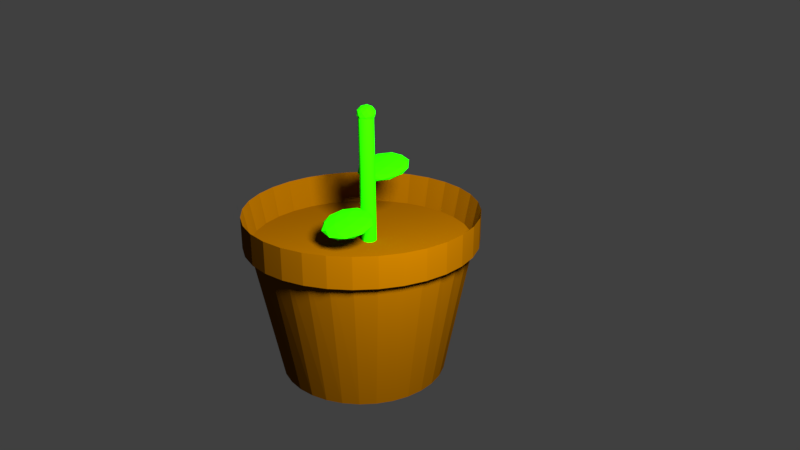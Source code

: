 # Source: smallplant.blend  (saved by Blender 2.79.0; exported with 4.5.12 LTS)
import bpy
from mathutils import Matrix  # noqa: F401  (used for matrix-valued properties, if any)

bpy.ops.wm.read_factory_settings(use_empty=True)
scene = bpy.context.scene
scene.name = 'Scene'

# ---- collections
col_collection_1 = bpy.data.collections.new('Collection 1'); scene.collection.children.link(col_collection_1)

# ---- materials (node trees are filled in below, after node groups)
mat_material_005 = bpy.data.materials.new('Material.005')
mat_material_005.alpha_threshold = 0.0
mat_material_005.use_transparent_shadow = False
mat_material_005.diffuse_color = (0.016, 0.8, 0.0, 1.0)
mat_material_005.roughness = 0.5
mat_material_003 = bpy.data.materials.new('Material.003')
mat_material_003.alpha_threshold = 0.0
mat_material_003.use_transparent_shadow = False
mat_material_003.diffuse_color = (0.016, 0.8, 0.0, 1.0)
mat_material_003.roughness = 0.5
mat_material_002 = bpy.data.materials.new('Material.002')
mat_material_002.alpha_threshold = 0.0
mat_material_002.use_transparent_shadow = False
mat_material_002.diffuse_color = (0.01642, 0.8, 0.0, 1.0)
mat_material_002.roughness = 0.5
mat_material_004 = bpy.data.materials.new('Material.004')
mat_material_004.alpha_threshold = 0.0
mat_material_004.use_transparent_shadow = False
mat_material_004.diffuse_color = (0.016, 0.8, 0.0, 1.0)
mat_material_004.roughness = 0.5
mat_material_001 = bpy.data.materials.new('Material.001')
mat_material_001.alpha_threshold = 0.0
mat_material_001.use_transparent_shadow = False
mat_material_001.diffuse_color = (0.1523, 0.05494, 0.0, 1.0)
mat_material_001.roughness = 0.5

# ---- material node trees

# ---- world
world_world = bpy.data.worlds.new('World'); scene.world = world_world
world_world.color = (0.05088, 0.05088, 0.05088)
world_world.use_sun_shadow = False
world_world.sun_shadow_jitter_overblur = 0.0
world_world.cycles.sampling_method = 'MANUAL'

# ---- cameras
cam_camera = bpy.data.cameras.new('Camera')
cam_camera.clip_end = 100.0
cam_camera.lens = 35.0
cam_camera.sensor_width = 32.0
cam_camera.sensor_height = 18.0
cam_camera.ortho_scale = 7.314
cam_camera.dof.focus_distance = 0.0
cam_camera.dof.aperture_fstop = 128.0

# ---- lights
light_lamp = bpy.data.lights.new('Lamp', 'POINT')
light_lamp.transmission_factor = 0.0
light_lamp.cutoff_distance = 30.0
light_lamp.energy = 100.0
light_lamp.shadow_buffer_clip_start = 1.001
light_lamp.shadow_soft_size = 0.1
light_lamp.shadow_maximum_resolution = 0.006
light_lamp.use_absolute_resolution = True

# ---- meshes
me_icosphere_002 = bpy.data.meshes.new('Icosphere.002')
me_icosphere_002.from_pydata([(2.912, -1.872, -13.26), (3.635, -2.398, -12.71), (2.635, -2.723, -12.71), (2.017, -1.872, -12.71), (2.635, -1.021, -12.71), (3.635, -1.346, -12.71), (3.188, -2.723, -11.81), (2.188, -2.398, -11.81), (2.188, -1.346, -11.81), (3.188, -1.021, -11.81), (3.806, -1.872, -11.81), (2.912, -1.872, -11.26), (2.749, -2.372, -13.11), (3.337, -2.181, -13.11), (3.175, -2.681, -12.78), (3.763, -1.872, -12.78), (3.337, -1.563, -13.11), (2.386, -1.872, -13.11), (2.224, -2.372, -12.78), (2.749, -1.372, -13.11), (2.224, -1.372, -12.78), (3.175, -1.063, -12.78), (3.863, -2.181, -12.26), (3.863, -1.563, -12.26), (2.912, -2.872, -12.26), (3.5, -2.681, -12.26), (1.961, -2.181, -12.26), (2.324, -2.681, -12.26), (2.324, -1.063, -12.26), (1.961, -1.563, -12.26), (3.5, -1.063, -12.26), (2.912, -0.8721, -12.26), (3.6, -2.372, -11.73), (2.649, -2.681, -11.73), (2.061, -1.872, -11.73), (2.649, -1.063, -11.73), (3.6, -1.372, -11.73), (3.074, -2.372, -11.41), (3.438, -1.872, -11.41), (2.487, -2.181, -11.41), (2.487, -1.563, -11.41), (3.074, -1.372, -11.41), (3.813, -2.772, -4.639), (5.567, -4.26, -4.125), (3.143, -5.179, -4.125), (1.645, -2.772, -4.125), (3.143, -0.3649, -4.125), (5.567, -1.284, -4.125), (4.483, -5.179, -3.294), (2.059, -4.26, -3.294), (2.059, -1.284, -3.294), (4.483, -0.3649, -3.294), (5.981, -2.772, -3.294), (3.813, -2.772, -2.78), (3.42, -4.187, -4.5), (4.844, -3.646, -4.5), (4.45, -5.061, -4.198), (5.875, -2.772, -4.198), (4.844, -1.898, -4.5), (2.539, -2.772, -4.5), (2.145, -4.187, -4.198), (3.42, -1.357, -4.5), (2.145, -1.357, -4.198), (4.45, -0.4827, -4.198), (6.119, -3.646, -3.71), (6.119, -1.898, -3.71), (3.813, -5.602, -3.71), (5.238, -5.061, -3.71), (1.508, -3.646, -3.71), (2.389, -5.061, -3.71), (2.389, -0.4827, -3.71), (1.508, -1.898, -3.71), (5.238, -0.4827, -3.71), (3.813, 0.05772, -3.71), (5.481, -4.187, -3.221), (3.176, -5.061, -3.221), (1.751, -2.772, -3.221), (3.176, -0.4827, -3.221), (5.481, -1.357, -3.221), (4.207, -4.187, -2.919), (5.088, -2.772, -2.919), (2.782, -3.646, -2.919), (2.782, -1.898, -2.919), (4.207, -1.357, -2.919), (0.9724, 0.5561, 9.829), (2.765, -2.594, -11.86), (0.8201, 0.5817, 9.797), (2.613, -2.569, -11.9), (0.6758, 0.6372, 9.76), (2.468, -2.513, -11.93), (0.5449, 0.7204, 9.719), (2.338, -2.43, -11.97), (0.4326, 0.8283, 9.676), (2.225, -2.322, -12.02), (0.3431, 0.9565, 9.632), (2.136, -2.194, -12.06), (0.2798, 1.1, 9.59), (2.072, -2.05, -12.1), (0.2453, 1.254, 9.55), (2.038, -1.896, -12.14), (0.2408, 1.412, 9.514), (2.033, -1.739, -12.18), (0.2664, 1.567, 9.484), (2.059, -1.583, -12.21), (0.3213, 1.715, 9.461), (2.114, -1.435, -12.23), (0.4033, 1.849, 9.445), (2.196, -1.301, -12.25), (0.5092, 1.965, 9.438), (2.302, -1.186, -12.26), (0.6351, 2.057, 9.439), (2.428, -1.094, -12.25), (0.7759, 2.122, 9.449), (2.569, -1.028, -12.24), (0.9264, 2.158, 9.467), (2.719, -0.9925, -12.23), (1.081, 2.163, 9.492), (2.873, -0.9872, -12.2), (1.233, 2.138, 9.524), (3.026, -1.013, -12.17), (1.377, 2.082, 9.561), (3.17, -1.068, -12.13), (1.508, 1.999, 9.602), (3.301, -1.152, -12.09), (1.621, 1.891, 9.645), (3.413, -1.259, -12.05), (1.71, 1.763, 9.688), (3.503, -1.388, -12.0), (1.773, 1.619, 9.731), (3.566, -1.531, -11.96), (1.808, 1.465, 9.771), (3.6, -1.685, -11.92), (1.812, 1.307, 9.806), (3.605, -1.843, -11.89), (1.787, 1.152, 9.836), (3.579, -1.999, -11.86), (1.732, 1.004, 9.86), (3.524, -2.146, -11.83), (1.65, 0.8698, 9.875), (3.442, -2.28, -11.82), (1.544, 0.7545, 9.883), (3.337, -2.396, -11.81), (1.418, 0.6625, 9.881), (3.211, -2.488, -11.81), (1.277, 0.5973, 9.872), (3.07, -2.553, -11.82), (1.127, 0.5613, 9.854), (2.919, -2.589, -11.84), (0.3533, 2.561, -0.6674), (2.107, 1.074, -0.1536), (-0.3167, 0.154, -0.1536), (-1.815, 2.561, -0.1536), (-0.3167, 4.968, -0.1536), (2.107, 4.049, -0.1536), (1.023, 0.154, 0.6778), (-1.401, 1.074, 0.6778), (-1.401, 4.049, 0.6778), (1.023, 4.968, 0.6778), (2.521, 2.561, 0.6778), (0.3533, 2.561, 1.192), (-0.0405, 1.146, -0.5286), (1.384, 1.687, -0.5286), (0.9904, 0.2719, -0.2266), (2.415, 2.561, -0.2266), (1.384, 3.436, -0.5286), (-0.921, 2.561, -0.5286), (-1.315, 1.146, -0.2266), (-0.0405, 3.976, -0.5286), (-1.315, 3.976, -0.2266), (0.9904, 4.851, -0.2266), (2.659, 1.687, 0.2621), (2.659, 3.436, 0.2621), (0.3533, -0.2686, 0.2621), (1.778, 0.2719, 0.2621), (-1.952, 1.687, 0.2621), (-1.071, 0.2719, 0.2621), (-1.071, 4.851, 0.2621), (-1.952, 3.436, 0.2621), (1.778, 4.851, 0.2621), (0.3533, 5.391, 0.2621), (2.021, 1.146, 0.7508), (-0.2839, 0.2719, 0.7508), (-1.709, 2.561, 0.7508), (-0.2839, 4.851, 0.7508), (2.021, 3.976, 0.7508), (0.747, 1.146, 1.053), (1.628, 2.561, 1.053), (-0.6777, 1.687, 1.053), (-0.6777, 3.436, 1.053), (0.747, 3.976, 1.053)], [], [(0, 13, 12), (1, 13, 15), (0, 12, 17), (0, 17, 19), (0, 19, 16), (1, 15, 22), (2, 14, 24), (3, 18, 26), (4, 20, 28), (5, 21, 30), (1, 22, 25), (2, 24, 27), (3, 26, 29), (4, 28, 31), (5, 30, 23), (6, 32, 37), (7, 33, 39), (8, 34, 40), (9, 35, 41), (10, 36, 38), (38, 41, 11), (38, 36, 41), (36, 9, 41), (41, 40, 11), (41, 35, 40), (35, 8, 40), (40, 39, 11), (40, 34, 39), (34, 7, 39), (39, 37, 11), (39, 33, 37), (33, 6, 37), (37, 38, 11), (37, 32, 38), (32, 10, 38), (23, 36, 10), (23, 30, 36), (30, 9, 36), (31, 35, 9), (31, 28, 35), (28, 8, 35), (29, 34, 8), (29, 26, 34), (26, 7, 34), (27, 33, 7), (27, 24, 33), (24, 6, 33), (25, 32, 6), (25, 22, 32), (22, 10, 32), (30, 31, 9), (30, 21, 31), (21, 4, 31), (28, 29, 8), (28, 20, 29), (20, 3, 29), (26, 27, 7), (26, 18, 27), (18, 2, 27), (24, 25, 6), (24, 14, 25), (14, 1, 25), (22, 23, 10), (22, 15, 23), (15, 5, 23), (16, 21, 5), (16, 19, 21), (19, 4, 21), (19, 20, 4), (19, 17, 20), (17, 3, 20), (17, 18, 3), (17, 12, 18), (12, 2, 18), (15, 16, 5), (15, 13, 16), (13, 0, 16), (12, 14, 2), (12, 13, 14), (13, 1, 14), (42, 55, 54), (43, 55, 57), (42, 54, 59), (42, 59, 61), (42, 61, 58), (43, 57, 64), (44, 56, 66), (45, 60, 68), (46, 62, 70), (47, 63, 72), (43, 64, 67), (44, 66, 69), (45, 68, 71), (46, 70, 73), (47, 72, 65), (48, 74, 79), (49, 75, 81), (50, 76, 82), (51, 77, 83), (52, 78, 80), (80, 83, 53), (80, 78, 83), (78, 51, 83), (83, 82, 53), (83, 77, 82), (77, 50, 82), (82, 81, 53), (82, 76, 81), (76, 49, 81), (81, 79, 53), (81, 75, 79), (75, 48, 79), (79, 80, 53), (79, 74, 80), (74, 52, 80), (65, 78, 52), (65, 72, 78), (72, 51, 78), (73, 77, 51), (73, 70, 77), (70, 50, 77), (71, 76, 50), (71, 68, 76), (68, 49, 76), (69, 75, 49), (69, 66, 75), (66, 48, 75), (67, 74, 48), (67, 64, 74), (64, 52, 74), (72, 73, 51), (72, 63, 73), (63, 46, 73), (70, 71, 50), (70, 62, 71), (62, 45, 71), (68, 69, 49), (68, 60, 69), (60, 44, 69), (66, 67, 48), (66, 56, 67), (56, 43, 67), (64, 65, 52), (64, 57, 65), (57, 47, 65), (58, 63, 47), (58, 61, 63), (61, 46, 63), (61, 62, 46), (61, 59, 62), (59, 45, 62), (59, 60, 45), (59, 54, 60), (54, 44, 60), (57, 58, 47), (57, 55, 58), (55, 42, 58), (54, 56, 44), (54, 55, 56), (55, 43, 56), (84, 85, 87, 86), (86, 87, 89, 88), (88, 89, 91, 90), (90, 91, 93, 92), (92, 93, 95, 94), (94, 95, 97, 96), (96, 97, 99, 98), (98, 99, 101, 100), (100, 101, 103, 102), (102, 103, 105, 104), (104, 105, 107, 106), (106, 107, 109, 108), (108, 109, 111, 110), (110, 111, 113, 112), (112, 113, 115, 114), (114, 115, 117, 116), (116, 117, 119, 118), (118, 119, 121, 120), (120, 121, 123, 122), (122, 123, 125, 124), (124, 125, 127, 126), (126, 127, 129, 128), (128, 129, 131, 130), (130, 131, 133, 132), (132, 133, 135, 134), (134, 135, 137, 136), (136, 137, 139, 138), (138, 139, 141, 140), (140, 141, 143, 142), (142, 143, 145, 144), (87, 85, 147, 145, 143, 141, 139, 137, 135, 133, 131, 129, 127, 125, 123, 121, 119, 117, 115, 113, 111, 109, 107, 105, 103, 101, 99, 97, 95, 93, 91, 89), (144, 145, 147, 146), (146, 147, 85, 84), (84, 86, 88, 90, 92, 94, 96, 98, 100, 102, 104, 106, 108, 110, 112, 114, 116, 118, 120, 122, 124, 126, 128, 130, 132, 134, 136, 138, 140, 142, 144, 146), (148, 161, 160), (149, 161, 163), (148, 160, 165), (148, 165, 167), (148, 167, 164), (149, 163, 170), (150, 162, 172), (151, 166, 174), (152, 168, 176), (153, 169, 178), (149, 170, 173), (150, 172, 175), (151, 174, 177), (152, 176, 179), (153, 178, 171), (154, 180, 185), (155, 181, 187), (156, 182, 188), (157, 183, 189), (158, 184, 186), (186, 189, 159), (186, 184, 189), (184, 157, 189), (189, 188, 159), (189, 183, 188), (183, 156, 188), (188, 187, 159), (188, 182, 187), (182, 155, 187), (187, 185, 159), (187, 181, 185), (181, 154, 185), (185, 186, 159), (185, 180, 186), (180, 158, 186), (171, 184, 158), (171, 178, 184), (178, 157, 184), (179, 183, 157), (179, 176, 183), (176, 156, 183), (177, 182, 156), (177, 174, 182), (174, 155, 182), (175, 181, 155), (175, 172, 181), (172, 154, 181), (173, 180, 154), (173, 170, 180), (170, 158, 180), (178, 179, 157), (178, 169, 179), (169, 152, 179), (176, 177, 156), (176, 168, 177), (168, 151, 177), (174, 175, 155), (174, 166, 175), (166, 150, 175), (172, 173, 154), (172, 162, 173), (162, 149, 173), (170, 171, 158), (170, 163, 171), (163, 153, 171), (164, 169, 153), (164, 167, 169), (167, 152, 169), (167, 168, 152), (167, 165, 168), (165, 151, 168), (165, 166, 151), (165, 160, 166), (160, 150, 166), (163, 164, 153), (163, 161, 164), (161, 148, 164), (160, 162, 150), (160, 161, 162), (161, 149, 162)])
me_icosphere_002.polygons.foreach_set('material_index', [0, 0, 0, 0, 0, 0, 0, 0, 0, 0, 0, 0, 0, 0, 0, 0, 0, 0, 0, 0, 0, 0, 0, 0, 0, 0, 0, 0, 0, 0, 0, 0, 0, 0, 0, 0, 0, 0, 0, 0, 0, 0, 0, 0, 0, 0, 0, 0, 0, 0, 0, 0, 0, 0, 0, 0, 0, 0, 0, 0, 0, 0, 0, 0, 0, 0, 0, 0, 0, 0, 0, 0, 0, 0, 0, 0, 0, 0, 0, 0, 1, 1, 1, 1, 1, 1, 1, 1, 1, 1, 1, 1, 1, 1, 1, 1, 1, 1, 1, 1, 1, 1, 1, 1, 1, 1, 1, 1, 1, 1, 1, 1, 1, 1, 1, 1, 1, 1, 1, 1, 1, 1, 1, 1, 1, 1, 1, 1, 1, 1, 1, 1, 1, 1, 1, 1, 1, 1, 1, 1, 1, 1, 1, 1, 1, 1, 1, 1, 1, 1, 1, 1, 1, 1, 1, 1, 1, 1, 1, 1, 2, 2, 2, 2, 2, 2, 2, 2, 2, 2, 2, 2, 2, 2, 2, 2, 2, 2, 2, 2, 2, 2, 2, 2, 2, 2, 2, 2, 2, 2, 2, 2, 2, 2, 3, 3, 3, 3, 3, 3, 3, 3, 3, 3, 3, 3, 3, 3, 3, 3, 3, 3, 3, 3, 3, 3, 3, 3, 3, 3, 3, 3, 3, 3, 3, 3, 3, 3, 3, 3, 3, 3, 3, 3, 3, 3, 3, 3, 3, 3, 3, 3, 3, 3, 3, 3, 3, 3, 3, 3, 3, 3, 3, 3, 3, 3, 3, 3, 3, 3, 3, 3, 3, 3, 3, 3, 3, 3, 3, 3, 3, 3, 3, 3])
me_icosphere_002.materials.append(mat_material_005)
me_icosphere_002.materials.append(mat_material_003)
me_icosphere_002.materials.append(mat_material_002)
me_icosphere_002.materials.append(mat_material_004)
me_icosphere_002.use_remesh_preserve_volume = False
me_icosphere_002.use_remesh_preserve_attributes = False
me_icosphere_002.use_mirror_vertex_groups = False
me_icosphere_002.update()
me_cylinder = bpy.data.meshes.new('Cylinder')
me_cylinder.from_pydata([(0.0, 1.0, -1.0), (-3.379e-08, 1.389, 1.0), (0.1951, 0.9808, -1.0), (0.2506, 1.363, 1.0), (0.3827, 0.9239, -1.0), (0.4916, 1.284, 1.0), (0.5556, 0.8315, -1.0), (0.7137, 1.155, 1.0), (0.7071, 0.7071, -1.0), (0.9083, 0.9824, 1.0), (0.8315, 0.5556, -1.0), (1.068, 0.7719, 1.0), (0.9239, 0.3827, -1.0), (1.187, 0.5317, 1.0), (0.9808, 0.1951, -1.0), (1.26, 0.271, 1.0), (1.0, 7.55e-08, -1.0), (1.285, -4.435e-09, 1.0), (0.9808, -0.1951, -1.0), (1.26, -0.271, 1.0), (0.9239, -0.3827, -1.0), (1.187, -0.5317, 1.0), (0.8315, -0.5556, -1.0), (1.068, -0.7719, 1.0), (0.7071, -0.7071, -1.0), (0.9083, -0.9824, 1.0), (0.5556, -0.8315, -1.0), (0.7137, -1.155, 1.0), (0.3827, -0.9239, -1.0), (0.4916, -1.284, 1.0), (0.1951, -0.9808, -1.0), (0.2506, -1.363, 1.0), (-3.258e-07, -1.0, -1.0), (-4.524e-07, -1.389, 1.0), (-0.1951, -0.9808, -1.0), (-0.2506, -1.363, 1.0), (-0.3827, -0.9239, -1.0), (-0.4916, -1.284, 1.0), (-0.5556, -0.8315, -1.0), (-0.7137, -1.155, 1.0), (-0.7071, -0.7071, -1.0), (-0.9083, -0.9824, 1.0), (-0.8315, -0.5556, -1.0), (-1.068, -0.7719, 1.0), (-0.9239, -0.3827, -1.0), (-1.187, -0.5317, 1.0), (-0.9808, -0.1951, -1.0), (-1.26, -0.271, 1.0), (-1.0, 9.656e-07, -1.0), (-1.285, 1.232e-06, 1.0), (-0.9808, 0.1951, -1.0), (-1.26, 0.271, 1.0), (-0.9239, 0.3827, -1.0), (-1.187, 0.5317, 1.0), (-0.8315, 0.5556, -1.0), (-1.068, 0.7719, 1.0), (-0.7071, 0.7071, -1.0), (-0.9083, 0.9824, 1.0), (-0.5556, 0.8315, -1.0), (-0.7137, 1.155, 1.0), (-0.3827, 0.9239, -1.0), (-0.4916, 1.284, 1.0), (-0.1951, 0.9808, -1.0), (-0.2506, 1.363, 1.0), (0.2506, 1.363, 0.6814), (-3.379e-08, 1.389, 0.6814), (0.4916, 1.284, 0.6814), (0.7137, 1.155, 0.6814), (0.9083, 0.9824, 0.6814), (1.068, 0.7719, 0.6814), (1.187, 0.5317, 0.6814), (1.26, 0.271, 0.6814), (1.285, -4.435e-09, 0.6814), (1.26, -0.271, 0.6814), (1.187, -0.5317, 0.6814), (1.068, -0.7719, 0.6814), (0.9083, -0.9824, 0.6814), (0.7137, -1.155, 0.6814), (0.4916, -1.284, 0.6814), (0.2506, -1.363, 0.6814), (-4.524e-07, -1.389, 0.6814), (-0.2506, -1.363, 0.6814), (-0.4916, -1.284, 0.6814), (-0.7137, -1.155, 0.6814), (-0.9083, -0.9824, 0.6814), (-1.068, -0.7719, 0.6814), (-1.187, -0.5317, 0.6814), (-1.26, -0.271, 0.6814), (-1.285, 1.232e-06, 0.6814), (-1.26, 0.271, 0.6814), (-1.187, 0.5317, 0.6814), (-1.068, 0.7719, 0.6814), (-0.9083, 0.9824, 0.6814), (-0.7137, 1.155, 0.6814), (-0.4916, 1.284, 0.6814), (-0.2506, 1.363, 0.6814), (0.2506, 1.363, 0.6186), (-3.379e-08, 1.389, 0.6186), (0.4916, 1.284, 0.6186), (0.7137, 1.155, 0.6186), (0.9083, 0.9824, 0.6186), (1.068, 0.7719, 0.6186), (1.187, 0.5317, 0.6186), (1.26, 0.271, 0.6186), (1.285, -4.435e-09, 0.6186), (1.26, -0.271, 0.6186), (1.187, -0.5317, 0.6186), (1.068, -0.7719, 0.6186), (0.9083, -0.9824, 0.6186), (0.7137, -1.155, 0.6186), (0.4916, -1.284, 0.6186), (0.2506, -1.363, 0.6186), (-4.524e-07, -1.389, 0.6186), (-0.2506, -1.363, 0.6186), (-0.4916, -1.284, 0.6186), (-0.7137, -1.155, 0.6186), (-0.9083, -0.9824, 0.6186), (-1.068, -0.7719, 0.6186), (-1.187, -0.5317, 0.6186), (-1.26, -0.271, 0.6186), (-1.285, 1.232e-06, 0.6186), (-1.26, 0.271, 0.6186), (-1.187, 0.5317, 0.6186), (-1.068, 0.7719, 0.6186), (-0.9083, 0.9824, 0.6186), (-0.7137, 1.155, 0.6186), (-0.4916, 1.284, 0.6186), (-0.2506, 1.363, 0.6186)], [], [(0, 1, 3, 2), (2, 3, 5, 4), (4, 5, 7, 6), (6, 7, 9, 8), (8, 9, 11, 10), (10, 11, 13, 12), (12, 13, 15, 14), (14, 15, 17, 16), (16, 17, 19, 18), (18, 19, 21, 20), (20, 21, 23, 22), (22, 23, 25, 24), (24, 25, 27, 26), (26, 27, 29, 28), (28, 29, 31, 30), (30, 31, 33, 32), (32, 33, 35, 34), (34, 35, 37, 36), (36, 37, 39, 38), (38, 39, 41, 40), (40, 41, 43, 42), (42, 43, 45, 44), (44, 45, 47, 46), (46, 47, 49, 48), (48, 49, 51, 50), (50, 51, 53, 52), (52, 53, 55, 54), (54, 55, 57, 56), (56, 57, 59, 58), (58, 59, 61, 60), (55, 53, 90, 91), (60, 61, 63, 62), (62, 63, 1, 0), (0, 2, 4, 6, 8, 10, 12, 14, 16, 18, 20, 22, 24, 26, 28, 30, 32, 34, 36, 38, 40, 42, 44, 46, 48, 50, 52, 54, 56, 58, 60, 62), (76, 75, 107, 108), (11, 9, 68, 69), (29, 27, 77, 78), (47, 45, 86, 87), (3, 1, 65, 64), (1, 63, 95, 65), (21, 19, 73, 74), (39, 37, 82, 83), (57, 55, 91, 92), (13, 11, 69, 70), (31, 29, 78, 79), (49, 47, 87, 88), (5, 3, 64, 66), (23, 21, 74, 75), (41, 39, 83, 84), (59, 57, 92, 93), (15, 13, 70, 71), (33, 31, 79, 80), (51, 49, 88, 89), (7, 5, 66, 67), (25, 23, 75, 76), (43, 41, 84, 85), (61, 59, 93, 94), (17, 15, 71, 72), (35, 33, 80, 81), (53, 51, 89, 90), (9, 7, 67, 68), (27, 25, 76, 77), (45, 43, 85, 86), (63, 61, 94, 95), (19, 17, 72, 73), (37, 35, 81, 82), (96, 97, 127, 126, 125, 124, 123, 122, 121, 120, 119, 118, 117, 116, 115, 114, 113, 112, 111, 110, 109, 108, 107, 106, 105, 104, 103, 102, 101, 100, 99, 98), (90, 89, 121, 122), (77, 76, 108, 109), (91, 90, 122, 123), (78, 77, 109, 110), (64, 65, 97, 96), (92, 91, 123, 124), (79, 78, 110, 111), (66, 64, 96, 98), (93, 92, 124, 125), (80, 79, 111, 112), (67, 66, 98, 99), (94, 93, 125, 126), (81, 80, 112, 113), (68, 67, 99, 100), (95, 94, 126, 127), (82, 81, 113, 114), (69, 68, 100, 101), (65, 95, 127, 97), (83, 82, 114, 115), (70, 69, 101, 102), (84, 83, 115, 116), (71, 70, 102, 103), (85, 84, 116, 117), (72, 71, 103, 104), (86, 85, 117, 118), (73, 72, 104, 105), (87, 86, 118, 119), (74, 73, 105, 106), (88, 87, 119, 120), (75, 74, 106, 107), (89, 88, 120, 121)])
me_cylinder.materials.append(mat_material_001)
me_cylinder.use_remesh_preserve_volume = False
me_cylinder.use_remesh_preserve_attributes = False
me_cylinder.use_mirror_vertex_groups = False
me_cylinder.update()

# ---- objects
ob_icosphere_002 = bpy.data.objects.new('Icosphere.002', me_icosphere_002)
ob_cylinder = bpy.data.objects.new('Cylinder', me_cylinder)
ob_camera = bpy.data.objects.new('Camera', cam_camera)
ob_lamp = bpy.data.objects.new('Lamp', light_lamp)

# ---- transforms, parenting, visibility, modifiers, constraints
ob_icosphere_002.location = (0.03103, -0.000868, 0.3052)
ob_icosphere_002.rotation_euler = (0.1877, 0.1127, 0.07983)
ob_icosphere_002.scale = (-0.01666, -0.01427, -0.01157)
ob_icosphere_002.lineart.crease_threshold = 0.0
_m = ob_icosphere_002.modifiers.new('Lattice', 'LATTICE')
_m = ob_icosphere_002.modifiers.new('Lattice.001', 'LATTICE')
_m = ob_icosphere_002.modifiers.new('Lattice.002', 'LATTICE')
ob_cylinder.location = (0.0008957, -0.01259, 0.1776)
ob_cylinder.scale = (0.129, 0.129, 0.129)
ob_cylinder.lineart.crease_threshold = 0.0
_m = ob_cylinder.modifiers.new('Lattice', 'LATTICE')
_m = ob_cylinder.modifiers.new('Lattice.001', 'LATTICE')
ob_camera.location = (1.202, -0.1666, 0.8008)
ob_camera.rotation_euler = (1.165, -2.64e-06, 1.396)
ob_camera.scale = (0.129, 0.129, 0.129)
ob_camera.lock_rotations_4d = False
ob_camera.empty_display_type = 'ARROWS'
ob_camera.color = (0.0, 0.0, 0.0, 0.0)
ob_camera.display_type = 'WIRE'
ob_camera.lineart.crease_threshold = 0.0
ob_lamp.location = (0.5905, 0.1187, 0.7754)
ob_lamp.rotation_euler = (0.6503, 0.05522, 1.866)
ob_lamp.scale = (0.129, 0.129, 0.129)
ob_lamp.lock_rotations_4d = False
ob_lamp.empty_display_type = 'ARROWS'
ob_lamp.color = (0.0, 0.0, 0.0, 0.0)
ob_lamp.lineart.crease_threshold = 0.0

# ---- collection membership
col_collection_1.objects.link(ob_icosphere_002)
col_collection_1.objects.link(ob_cylinder)
col_collection_1.objects.link(ob_camera)
col_collection_1.objects.link(ob_lamp)

# ---- scene / render settings (as saved in the file)
scene.camera = ob_camera
scene.frame_start = 1; scene.frame_end = 60; scene.frame_set(3)
scene.render.engine = 'BLENDER_EEVEE_NEXT'
scene.render.image_settings.file_format = 'FFMPEG'
scene.render.resolution_percentage = 50
scene.render.dither_intensity = 0.0
scene.cycles.use_denoising = False
scene.cycles.samples = 128
scene.cycles.sampling_pattern = 'TABULATED_SOBOL'
scene.cycles.use_adaptive_sampling = False
scene.cycles.use_light_tree = False
scene.cycles.blur_glossy = 0.0
scene.cycles.sample_clamp_indirect = 0.0
scene.view_settings.view_transform = 'Standard'
bpy.context.view_layer.update()
